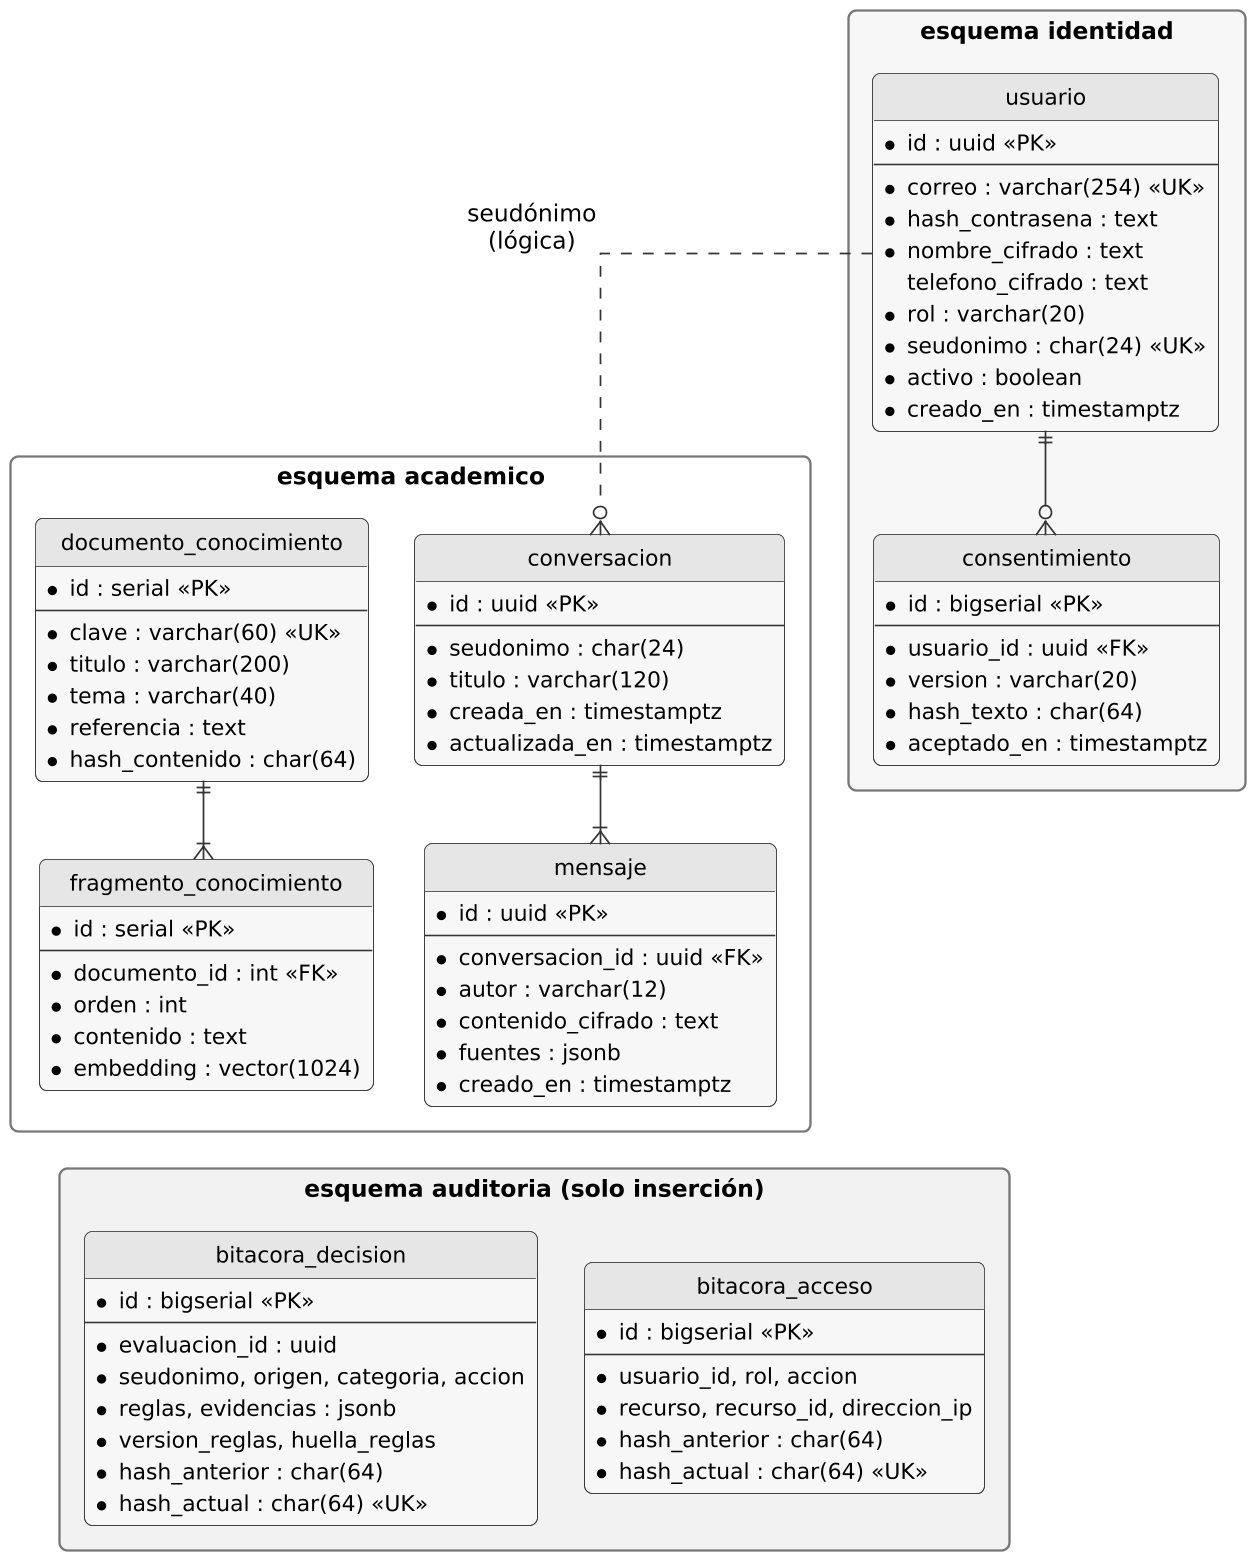

The diagram above was rendered by PlantUML. Its source (embedded in the PNG):
@startuml
!include _er_estilo.iuml
package "esquema identidad" #F7F7F7 {
  entity "usuario" as U {
    * id : uuid <<PK>>
    --
    * correo : varchar(254) <<UK>>
    * hash_contrasena : text
    * nombre_cifrado : text
    telefono_cifrado : text
    * rol : varchar(20)
    * seudonimo : char(24) <<UK>>
    * activo : boolean
    * creado_en : timestamptz
  }
  entity "consentimiento" as CO {
    * id : bigserial <<PK>>
    --
    * usuario_id : uuid <<FK>>
    * version : varchar(20)
    * hash_texto : char(64)
    * aceptado_en : timestamptz
  }
}
package "esquema academico" #FFFFFF {
  entity "conversacion" as CV {
    * id : uuid <<PK>>
    --
    * seudonimo : char(24)
    * titulo : varchar(120)
    * creada_en : timestamptz
    * actualizada_en : timestamptz
  }
  entity "mensaje" as M {
    * id : uuid <<PK>>
    --
    * conversacion_id : uuid <<FK>>
    * autor : varchar(12)
    * contenido_cifrado : text
    * fuentes : jsonb
    * creado_en : timestamptz
  }
  entity "documento_conocimiento" as D {
    * id : serial <<PK>>
    --
    * clave : varchar(60) <<UK>>
    * titulo : varchar(200)
    * tema : varchar(40)
    * referencia : text
    * hash_contenido : char(64)
  }
  entity "fragmento_conocimiento" as F {
    * id : serial <<PK>>
    --
    * documento_id : int <<FK>>
    * orden : int
    * contenido : text
    * embedding : vector(1024)
  }
}
package "esquema auditoria (solo inserción)" #F2F2F2 {
  entity "bitacora_decision" as BD {
    * id : bigserial <<PK>>
    --
    * evaluacion_id : uuid
    * seudonimo, origen, categoria, accion
    * reglas, evidencias : jsonb
    * version_reglas, huella_reglas
    * hash_anterior : char(64)
    * hash_actual : char(64) <<UK>>
  }
  entity "bitacora_acceso" as BA {
    * id : bigserial <<PK>>
    --
    * usuario_id, rol, accion
    * recurso, recurso_id, direccion_ip
    * hash_anterior : char(64)
    * hash_actual : char(64) <<UK>>
  }
}
U ||--o{ CO
CO -[hidden]down- BA
F -[hidden]down- BD
CV ||--|{ M
D ||--|{ F
U ..o{ CV : seudónimo\n(lógica)
@enduml